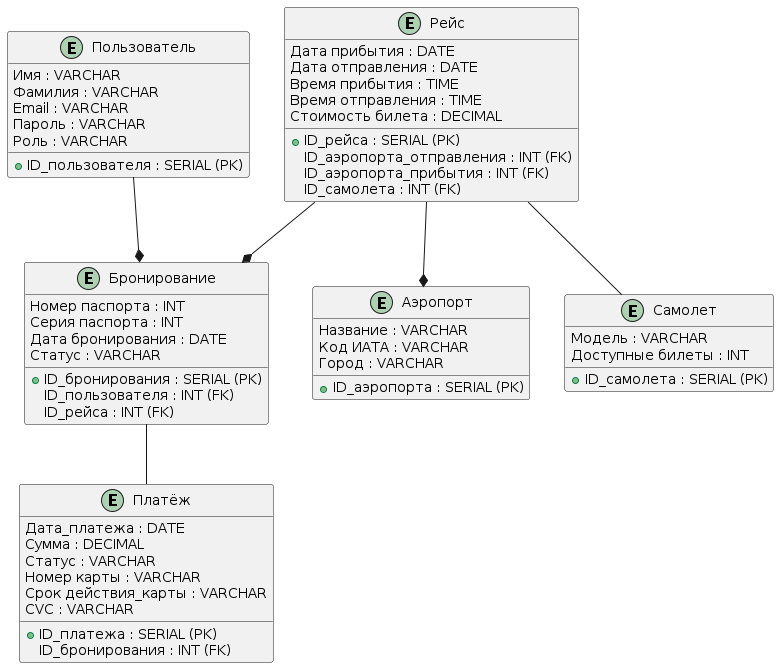

The diagram above was rendered by PlantUML. Its source (embedded in the PNG):
@startuml
entity "Пользователь" {
  +ID_пользователя : SERIAL (PK)
  Имя : VARCHAR
  Фамилия : VARCHAR
  Email : VARCHAR
  Пароль : VARCHAR
  Роль : VARCHAR
}

entity "Рейс" {
  +ID_рейса : SERIAL (PK)
  ID_аэропорта_отправления : INT (FK)
  ID_аэропорта_прибытия : INT (FK)
  ID_самолета : INT (FK)
  Дата прибытия : DATE
  Дата отправления : DATE
  Время прибытия : TIME
  Время отправления : TIME
  Стоимость билета : DECIMAL
}

entity "Аэропорт" {
  +ID_аэропорта : SERIAL (PK)
  Название : VARCHAR
  Код ИАТА : VARCHAR
  Город : VARCHAR
}

entity "Самолет" {
  +ID_самолета : SERIAL (PK)
  Модель : VARCHAR
  Доступные билеты : INT
}

entity "Бронирование" {
  +ID_бронирования : SERIAL (PK)
  ID_пользователя : INT (FK)
  ID_рейса : INT (FK)
  Номер паспорта : INT
  Серия паспорта : INT
  Дата бронирования : DATE
  Статус : VARCHAR
}

entity "Платёж" {
  +ID_платежа : SERIAL (PK)
  ID_бронирования : INT (FK)
  Дата_платежа : DATE
  Сумма : DECIMAL
  Статус : VARCHAR
  Номер карты : VARCHAR
  Срок действия_карты : VARCHAR
  CVC : VARCHAR
}

Пользователь --* Бронирование 
Бронирование -- Платёж
Рейс --* Бронирование
Рейс -- Самолет
Рейс --* Аэропорт
@enduml